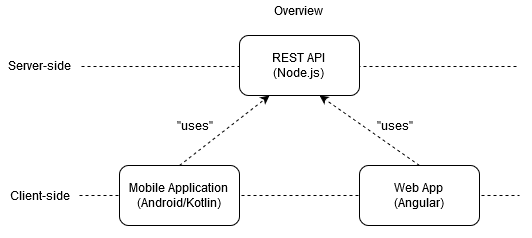

The diagram above was exported from draw.io. Its source (the exported page's mxGraphModel, read from the mxfile embedded in the PNG):
<mxGraphModel dx="1730" dy="958" grid="0" gridSize="10" guides="1" tooltips="1" connect="1" arrows="1" fold="1" page="1" pageScale="1" pageWidth="827" pageHeight="1169" math="0" shadow="0">
  <root>
    <mxCell id="WIyWlLk6GJQsqaUBKTNV-0" />
    <mxCell id="WIyWlLk6GJQsqaUBKTNV-1" parent="WIyWlLk6GJQsqaUBKTNV-0" />
    <mxCell id="p4fcJwhwJZf6aQITZq89-38" value="" style="endArrow=none;dashed=1;html=1;exitX=1.025;exitY=0.55;exitDx=0;exitDy=0;exitPerimeter=0;" parent="WIyWlLk6GJQsqaUBKTNV-1" source="p4fcJwhwJZf6aQITZq89-35" edge="1">
      <mxGeometry width="50" height="50" relative="1" as="geometry">
        <mxPoint x="210" y="250" as="sourcePoint" />
        <mxPoint x="640" y="111" as="targetPoint" />
      </mxGeometry>
    </mxCell>
    <mxCell id="p4fcJwhwJZf6aQITZq89-37" value="" style="endArrow=none;dashed=1;html=1;" parent="WIyWlLk6GJQsqaUBKTNV-1" edge="1">
      <mxGeometry width="50" height="50" relative="1" as="geometry">
        <mxPoint x="200" y="240" as="sourcePoint" />
        <mxPoint x="640" y="240" as="targetPoint" />
      </mxGeometry>
    </mxCell>
    <mxCell id="oVc5uibg18fCAWyl2JUf-0" value="REST API&lt;br&gt;(Node.js)" style="rounded=1;whiteSpace=wrap;html=1;" parent="WIyWlLk6GJQsqaUBKTNV-1" vertex="1">
      <mxGeometry x="360" y="80" width="120" height="60" as="geometry" />
    </mxCell>
    <mxCell id="oVc5uibg18fCAWyl2JUf-1" value="Mobile Application&lt;br&gt;(Android/Kotlin)" style="rounded=1;whiteSpace=wrap;html=1;" parent="WIyWlLk6GJQsqaUBKTNV-1" vertex="1">
      <mxGeometry x="240" y="210" width="120" height="60" as="geometry" />
    </mxCell>
    <mxCell id="oVc5uibg18fCAWyl2JUf-2" value="Web App&lt;br&gt;(Angular)" style="rounded=1;whiteSpace=wrap;html=1;" parent="WIyWlLk6GJQsqaUBKTNV-1" vertex="1">
      <mxGeometry x="480" y="210" width="120" height="60" as="geometry" />
    </mxCell>
    <mxCell id="oVc5uibg18fCAWyl2JUf-3" value="" style="endArrow=classic;html=1;exitX=0.5;exitY=0;exitDx=0;exitDy=0;entryX=0.25;entryY=1;entryDx=0;entryDy=0;dashed=1;" parent="WIyWlLk6GJQsqaUBKTNV-1" source="oVc5uibg18fCAWyl2JUf-1" target="oVc5uibg18fCAWyl2JUf-0" edge="1">
      <mxGeometry width="50" height="50" relative="1" as="geometry">
        <mxPoint x="390" y="310" as="sourcePoint" />
        <mxPoint x="390" y="150" as="targetPoint" />
      </mxGeometry>
    </mxCell>
    <mxCell id="oVc5uibg18fCAWyl2JUf-4" value="" style="endArrow=classic;html=1;exitX=0.5;exitY=0;exitDx=0;exitDy=0;entryX=0.667;entryY=1;entryDx=0;entryDy=0;entryPerimeter=0;dashed=1;" parent="WIyWlLk6GJQsqaUBKTNV-1" source="oVc5uibg18fCAWyl2JUf-2" target="oVc5uibg18fCAWyl2JUf-0" edge="1">
      <mxGeometry width="50" height="50" relative="1" as="geometry">
        <mxPoint x="310" y="220" as="sourcePoint" />
        <mxPoint x="400" y="150" as="targetPoint" />
      </mxGeometry>
    </mxCell>
    <mxCell id="oVc5uibg18fCAWyl2JUf-5" value="&quot;uses&quot;" style="text;html=1;align=center;verticalAlign=middle;resizable=0;points=[];autosize=1;" parent="WIyWlLk6GJQsqaUBKTNV-1" vertex="1">
      <mxGeometry x="490" y="160" width="50" height="20" as="geometry" />
    </mxCell>
    <mxCell id="oVc5uibg18fCAWyl2JUf-6" value="&quot;uses&quot;" style="text;html=1;align=center;verticalAlign=middle;resizable=0;points=[];autosize=1;" parent="WIyWlLk6GJQsqaUBKTNV-1" vertex="1">
      <mxGeometry x="290" y="160" width="50" height="20" as="geometry" />
    </mxCell>
    <mxCell id="oVc5uibg18fCAWyl2JUf-7" value="&lt;div&gt;Web Server&lt;/div&gt;&lt;div&gt;(express)&lt;br&gt;&lt;/div&gt;" style="rounded=1;whiteSpace=wrap;html=1;" parent="WIyWlLk6GJQsqaUBKTNV-1" vertex="1">
      <mxGeometry x="40" y="410" width="120" height="60" as="geometry" />
    </mxCell>
    <mxCell id="oVc5uibg18fCAWyl2JUf-8" value="&lt;div&gt;API&lt;/div&gt;&lt;div&gt;(express/passport)&lt;/div&gt;" style="rounded=1;whiteSpace=wrap;html=1;" parent="WIyWlLk6GJQsqaUBKTNV-1" vertex="1">
      <mxGeometry x="240" y="410" width="120" height="60" as="geometry" />
    </mxCell>
    <mxCell id="oVc5uibg18fCAWyl2JUf-9" value="Service" style="rounded=1;whiteSpace=wrap;html=1;" parent="WIyWlLk6GJQsqaUBKTNV-1" vertex="1">
      <mxGeometry x="440" y="410" width="120" height="60" as="geometry" />
    </mxCell>
    <mxCell id="oVc5uibg18fCAWyl2JUf-10" value="" style="endArrow=classic;html=1;exitX=1;exitY=0.5;exitDx=0;exitDy=0;entryX=0;entryY=0.5;entryDx=0;entryDy=0;dashed=1;" parent="WIyWlLk6GJQsqaUBKTNV-1" source="oVc5uibg18fCAWyl2JUf-7" target="oVc5uibg18fCAWyl2JUf-8" edge="1">
      <mxGeometry width="50" height="50" relative="1" as="geometry">
        <mxPoint x="500" y="300" as="sourcePoint" />
        <mxPoint x="590" y="230" as="targetPoint" />
      </mxGeometry>
    </mxCell>
    <mxCell id="oVc5uibg18fCAWyl2JUf-11" value="" style="endArrow=classic;html=1;exitX=1;exitY=0.5;exitDx=0;exitDy=0;entryX=0;entryY=0.5;entryDx=0;entryDy=0;dashed=1;" parent="WIyWlLk6GJQsqaUBKTNV-1" source="oVc5uibg18fCAWyl2JUf-8" target="oVc5uibg18fCAWyl2JUf-9" edge="1">
      <mxGeometry width="50" height="50" relative="1" as="geometry">
        <mxPoint x="510" y="310" as="sourcePoint" />
        <mxPoint x="600" y="240" as="targetPoint" />
      </mxGeometry>
    </mxCell>
    <mxCell id="oVc5uibg18fCAWyl2JUf-12" value="&lt;div&gt;Overview&lt;/div&gt;" style="text;html=1;align=center;verticalAlign=middle;resizable=0;points=[];autosize=1;" parent="WIyWlLk6GJQsqaUBKTNV-1" vertex="1">
      <mxGeometry x="389" y="45" width="60" height="20" as="geometry" />
    </mxCell>
    <mxCell id="oVc5uibg18fCAWyl2JUf-13" value="API" style="text;html=1;align=center;verticalAlign=middle;resizable=0;points=[];autosize=1;" parent="WIyWlLk6GJQsqaUBKTNV-1" vertex="1">
      <mxGeometry x="399" y="298" width="30" height="20" as="geometry" />
    </mxCell>
    <mxCell id="oVc5uibg18fCAWyl2JUf-14" value="&quot;uses&quot;" style="text;html=1;align=center;verticalAlign=middle;resizable=0;points=[];autosize=1;" parent="WIyWlLk6GJQsqaUBKTNV-1" vertex="1">
      <mxGeometry x="170" y="410" width="50" height="20" as="geometry" />
    </mxCell>
    <mxCell id="oVc5uibg18fCAWyl2JUf-15" value="&quot;uses&quot;" style="text;html=1;align=center;verticalAlign=middle;resizable=0;points=[];autosize=1;" parent="WIyWlLk6GJQsqaUBKTNV-1" vertex="1">
      <mxGeometry x="370" y="410" width="50" height="20" as="geometry" />
    </mxCell>
    <mxCell id="oVc5uibg18fCAWyl2JUf-17" value="&lt;div&gt;Authentication&lt;/div&gt;" style="rounded=1;whiteSpace=wrap;html=1;" parent="WIyWlLk6GJQsqaUBKTNV-1" vertex="1">
      <mxGeometry x="640" y="320" width="120" height="60" as="geometry" />
    </mxCell>
    <mxCell id="oVc5uibg18fCAWyl2JUf-18" value="&lt;div&gt;Database&lt;/div&gt;&lt;div&gt;(to decide)&lt;br&gt;&lt;/div&gt;" style="rounded=1;whiteSpace=wrap;html=1;" parent="WIyWlLk6GJQsqaUBKTNV-1" vertex="1">
      <mxGeometry x="640" y="410" width="120" height="60" as="geometry" />
    </mxCell>
    <mxCell id="oVc5uibg18fCAWyl2JUf-19" value="Others..." style="rounded=1;whiteSpace=wrap;html=1;" parent="WIyWlLk6GJQsqaUBKTNV-1" vertex="1">
      <mxGeometry x="640" y="500" width="120" height="60" as="geometry" />
    </mxCell>
    <mxCell id="oVc5uibg18fCAWyl2JUf-20" value="" style="endArrow=classic;html=1;exitX=1;exitY=0.5;exitDx=0;exitDy=0;entryX=0;entryY=0.5;entryDx=0;entryDy=0;dashed=1;" parent="WIyWlLk6GJQsqaUBKTNV-1" source="oVc5uibg18fCAWyl2JUf-9" target="oVc5uibg18fCAWyl2JUf-17" edge="1">
      <mxGeometry width="50" height="50" relative="1" as="geometry">
        <mxPoint x="394" y="450" as="sourcePoint" />
        <mxPoint x="510" y="450" as="targetPoint" />
      </mxGeometry>
    </mxCell>
    <mxCell id="oVc5uibg18fCAWyl2JUf-21" value="" style="endArrow=classic;html=1;exitX=1;exitY=0.5;exitDx=0;exitDy=0;entryX=0;entryY=0.5;entryDx=0;entryDy=0;dashed=1;" parent="WIyWlLk6GJQsqaUBKTNV-1" source="oVc5uibg18fCAWyl2JUf-9" target="oVc5uibg18fCAWyl2JUf-18" edge="1">
      <mxGeometry width="50" height="50" relative="1" as="geometry">
        <mxPoint x="404" y="460" as="sourcePoint" />
        <mxPoint x="520" y="460" as="targetPoint" />
      </mxGeometry>
    </mxCell>
    <mxCell id="oVc5uibg18fCAWyl2JUf-22" value="" style="endArrow=classic;html=1;exitX=1;exitY=0.5;exitDx=0;exitDy=0;entryX=0;entryY=0.5;entryDx=0;entryDy=0;dashed=1;" parent="WIyWlLk6GJQsqaUBKTNV-1" source="oVc5uibg18fCAWyl2JUf-9" target="oVc5uibg18fCAWyl2JUf-19" edge="1">
      <mxGeometry width="50" height="50" relative="1" as="geometry">
        <mxPoint x="414" y="470" as="sourcePoint" />
        <mxPoint x="530" y="470" as="targetPoint" />
      </mxGeometry>
    </mxCell>
    <mxCell id="oVc5uibg18fCAWyl2JUf-23" value="&quot;uses&quot;" style="text;html=1;align=center;verticalAlign=middle;resizable=0;points=[];autosize=1;" parent="WIyWlLk6GJQsqaUBKTNV-1" vertex="1">
      <mxGeometry x="580" y="410" width="50" height="20" as="geometry" />
    </mxCell>
    <mxCell id="p4fcJwhwJZf6aQITZq89-0" value="Mobile Application" style="text;html=1;align=center;verticalAlign=middle;resizable=0;points=[];autosize=1;" parent="WIyWlLk6GJQsqaUBKTNV-1" vertex="1">
      <mxGeometry x="359" y="575" width="110" height="20" as="geometry" />
    </mxCell>
    <mxCell id="p4fcJwhwJZf6aQITZq89-1" value="&lt;div&gt;API&lt;/div&gt;(Volley)" style="rounded=1;whiteSpace=wrap;html=1;" parent="WIyWlLk6GJQsqaUBKTNV-1" vertex="1">
      <mxGeometry x="40" y="730" width="120" height="60" as="geometry" />
    </mxCell>
    <mxCell id="p4fcJwhwJZf6aQITZq89-2" value="&lt;div&gt;ActivityB&lt;/div&gt;&lt;div&gt;ViewModel&lt;/div&gt;" style="rounded=1;whiteSpace=wrap;html=1;" parent="WIyWlLk6GJQsqaUBKTNV-1" vertex="1">
      <mxGeometry x="340" y="730" width="120" height="60" as="geometry" />
    </mxCell>
    <mxCell id="p4fcJwhwJZf6aQITZq89-15" value="&lt;div&gt;ActivityA&lt;/div&gt;&lt;div&gt;ViewModel&lt;/div&gt;" style="rounded=1;whiteSpace=wrap;html=1;" parent="WIyWlLk6GJQsqaUBKTNV-1" vertex="1">
      <mxGeometry x="340" y="640" width="120" height="60" as="geometry" />
    </mxCell>
    <mxCell id="p4fcJwhwJZf6aQITZq89-16" value="&lt;div&gt;ActivityC&lt;/div&gt;&lt;div&gt;ViewModel&lt;/div&gt;" style="rounded=1;whiteSpace=wrap;html=1;" parent="WIyWlLk6GJQsqaUBKTNV-1" vertex="1">
      <mxGeometry x="340" y="820" width="120" height="60" as="geometry" />
    </mxCell>
    <mxCell id="p4fcJwhwJZf6aQITZq89-17" value="&lt;div&gt;ActivityB&lt;/div&gt;" style="rounded=1;whiteSpace=wrap;html=1;" parent="WIyWlLk6GJQsqaUBKTNV-1" vertex="1">
      <mxGeometry x="640" y="730" width="120" height="60" as="geometry" />
    </mxCell>
    <mxCell id="p4fcJwhwJZf6aQITZq89-18" value="&lt;div&gt;ActivityA&lt;/div&gt;" style="rounded=1;whiteSpace=wrap;html=1;" parent="WIyWlLk6GJQsqaUBKTNV-1" vertex="1">
      <mxGeometry x="640" y="640" width="120" height="60" as="geometry" />
    </mxCell>
    <mxCell id="p4fcJwhwJZf6aQITZq89-19" value="&lt;div&gt;ActivityC&lt;/div&gt;" style="rounded=1;whiteSpace=wrap;html=1;" parent="WIyWlLk6GJQsqaUBKTNV-1" vertex="1">
      <mxGeometry x="640" y="820" width="120" height="60" as="geometry" />
    </mxCell>
    <mxCell id="p4fcJwhwJZf6aQITZq89-20" value="" style="endArrow=classic;html=1;exitX=0;exitY=0.5;exitDx=0;exitDy=0;entryX=1;entryY=0;entryDx=0;entryDy=0;dashed=1;" parent="WIyWlLk6GJQsqaUBKTNV-1" source="p4fcJwhwJZf6aQITZq89-15" target="p4fcJwhwJZf6aQITZq89-1" edge="1">
      <mxGeometry width="50" height="50" relative="1" as="geometry">
        <mxPoint x="170" y="450" as="sourcePoint" />
        <mxPoint x="250" y="450" as="targetPoint" />
      </mxGeometry>
    </mxCell>
    <mxCell id="p4fcJwhwJZf6aQITZq89-21" value="" style="endArrow=classic;html=1;exitX=0;exitY=0.5;exitDx=0;exitDy=0;entryX=1;entryY=0.5;entryDx=0;entryDy=0;dashed=1;" parent="WIyWlLk6GJQsqaUBKTNV-1" source="p4fcJwhwJZf6aQITZq89-2" target="p4fcJwhwJZf6aQITZq89-1" edge="1">
      <mxGeometry width="50" height="50" relative="1" as="geometry">
        <mxPoint x="180" y="460" as="sourcePoint" />
        <mxPoint x="260" y="460" as="targetPoint" />
      </mxGeometry>
    </mxCell>
    <mxCell id="p4fcJwhwJZf6aQITZq89-22" value="" style="endArrow=classic;html=1;exitX=0;exitY=0.5;exitDx=0;exitDy=0;dashed=1;entryX=1;entryY=1;entryDx=0;entryDy=0;" parent="WIyWlLk6GJQsqaUBKTNV-1" source="p4fcJwhwJZf6aQITZq89-16" target="p4fcJwhwJZf6aQITZq89-1" edge="1">
      <mxGeometry width="50" height="50" relative="1" as="geometry">
        <mxPoint x="190" y="470" as="sourcePoint" />
        <mxPoint x="210" y="880" as="targetPoint" />
      </mxGeometry>
    </mxCell>
    <mxCell id="p4fcJwhwJZf6aQITZq89-23" value="&quot;uses&quot;" style="text;html=1;align=center;verticalAlign=middle;resizable=0;points=[];autosize=1;" parent="WIyWlLk6GJQsqaUBKTNV-1" vertex="1">
      <mxGeometry x="220" y="740" width="50" height="20" as="geometry" />
    </mxCell>
    <mxCell id="p4fcJwhwJZf6aQITZq89-24" value="&quot;uses&quot;" style="text;html=1;align=center;verticalAlign=middle;resizable=0;points=[];autosize=1;" parent="WIyWlLk6GJQsqaUBKTNV-1" vertex="1">
      <mxGeometry x="220" y="680" width="50" height="20" as="geometry" />
    </mxCell>
    <mxCell id="p4fcJwhwJZf6aQITZq89-25" value="&quot;uses&quot;" style="text;html=1;align=center;verticalAlign=middle;resizable=0;points=[];autosize=1;" parent="WIyWlLk6GJQsqaUBKTNV-1" vertex="1">
      <mxGeometry x="220" y="790" width="50" height="20" as="geometry" />
    </mxCell>
    <mxCell id="p4fcJwhwJZf6aQITZq89-29" value="" style="endArrow=classic;html=1;exitX=0;exitY=0.5;exitDx=0;exitDy=0;dashed=1;entryX=1;entryY=0.5;entryDx=0;entryDy=0;" parent="WIyWlLk6GJQsqaUBKTNV-1" source="p4fcJwhwJZf6aQITZq89-19" target="p4fcJwhwJZf6aQITZq89-16" edge="1">
      <mxGeometry width="50" height="50" relative="1" as="geometry">
        <mxPoint x="350" y="860" as="sourcePoint" />
        <mxPoint x="170" y="800" as="targetPoint" />
      </mxGeometry>
    </mxCell>
    <mxCell id="p4fcJwhwJZf6aQITZq89-30" value="" style="endArrow=classic;html=1;exitX=0;exitY=0.5;exitDx=0;exitDy=0;dashed=1;entryX=1;entryY=0.5;entryDx=0;entryDy=0;" parent="WIyWlLk6GJQsqaUBKTNV-1" source="p4fcJwhwJZf6aQITZq89-17" target="p4fcJwhwJZf6aQITZq89-2" edge="1">
      <mxGeometry width="50" height="50" relative="1" as="geometry">
        <mxPoint x="650" y="860" as="sourcePoint" />
        <mxPoint x="470" y="860" as="targetPoint" />
      </mxGeometry>
    </mxCell>
    <mxCell id="p4fcJwhwJZf6aQITZq89-31" value="" style="endArrow=classic;html=1;exitX=0;exitY=0.5;exitDx=0;exitDy=0;dashed=1;entryX=1;entryY=0.5;entryDx=0;entryDy=0;" parent="WIyWlLk6GJQsqaUBKTNV-1" source="p4fcJwhwJZf6aQITZq89-18" target="p4fcJwhwJZf6aQITZq89-15" edge="1">
      <mxGeometry width="50" height="50" relative="1" as="geometry">
        <mxPoint x="650" y="770" as="sourcePoint" />
        <mxPoint x="470" y="770" as="targetPoint" />
      </mxGeometry>
    </mxCell>
    <mxCell id="p4fcJwhwJZf6aQITZq89-32" value="&quot;uses&quot;" style="text;html=1;align=center;verticalAlign=middle;resizable=0;points=[];autosize=1;" parent="WIyWlLk6GJQsqaUBKTNV-1" vertex="1">
      <mxGeometry x="530" y="650" width="50" height="20" as="geometry" />
    </mxCell>
    <mxCell id="p4fcJwhwJZf6aQITZq89-33" value="&quot;uses&quot;" style="text;html=1;align=center;verticalAlign=middle;resizable=0;points=[];autosize=1;" parent="WIyWlLk6GJQsqaUBKTNV-1" vertex="1">
      <mxGeometry x="530" y="740" width="50" height="20" as="geometry" />
    </mxCell>
    <mxCell id="p4fcJwhwJZf6aQITZq89-34" value="&quot;uses&quot;" style="text;html=1;align=center;verticalAlign=middle;resizable=0;points=[];autosize=1;" parent="WIyWlLk6GJQsqaUBKTNV-1" vertex="1">
      <mxGeometry x="530" y="830" width="50" height="20" as="geometry" />
    </mxCell>
    <mxCell id="p4fcJwhwJZf6aQITZq89-35" value="Server-side" style="text;html=1;align=center;verticalAlign=middle;resizable=0;points=[];autosize=1;" parent="WIyWlLk6GJQsqaUBKTNV-1" vertex="1">
      <mxGeometry x="120" y="100" width="80" height="20" as="geometry" />
    </mxCell>
    <mxCell id="p4fcJwhwJZf6aQITZq89-36" value="Client-side" style="text;html=1;align=center;verticalAlign=middle;resizable=0;points=[];autosize=1;" parent="WIyWlLk6GJQsqaUBKTNV-1" vertex="1">
      <mxGeometry x="125" y="230" width="70" height="20" as="geometry" />
    </mxCell>
  </root>
</mxGraphModel>